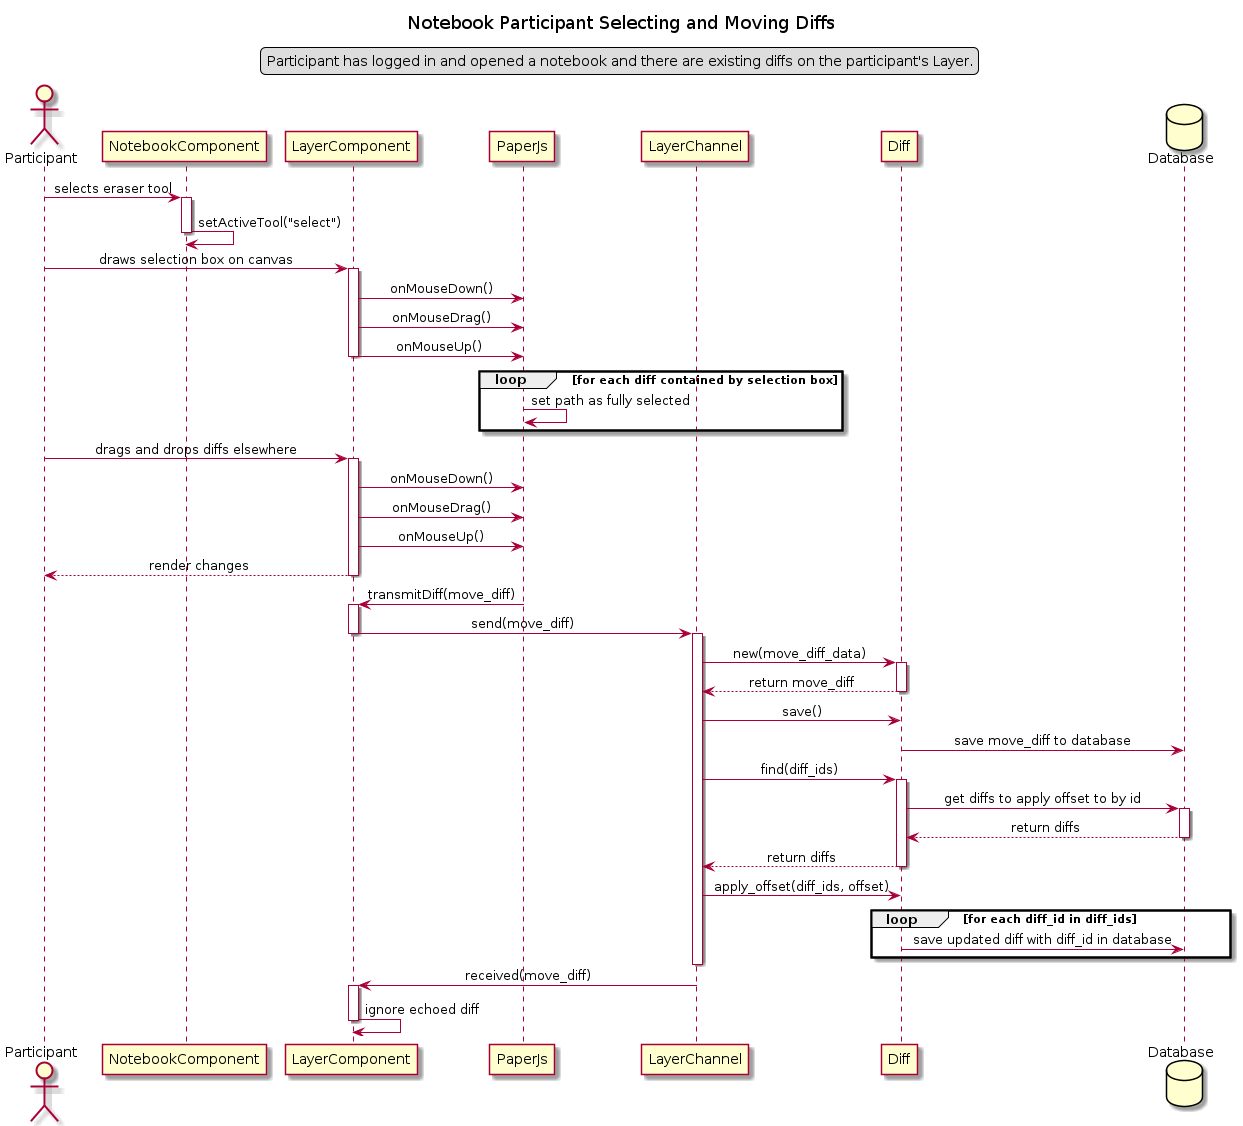

The diagram above was rendered by PlantUML. Its source (embedded in the PNG):
@startuml Notebook Participant Selecting and Moving
title Notebook Participant Selecting and Moving Diffs
skinparam sequenceMessageAlign center
legend top
Participant has logged in and opened a notebook and there are existing diffs on the participant's Layer.
endlegend

actor Participant as partic
participant NotebookComponent as nc
participant LayerComponent as lc
participant PaperJs as pjs
participant LayerChannel as lch
participant Diff as d
database Database as db

partic -> nc : selects eraser tool
activate nc
nc -> nc : setActiveTool("select")
deactivate nc
partic -> lc : draws selection box on canvas
activate lc
lc -> pjs : onMouseDown()
lc -> pjs : onMouseDrag()
lc -> pjs : onMouseUp()
deactivate lc
loop for each diff contained by selection box
  pjs -> pjs : set path as fully selected
end

partic -> lc : drags and drops diffs elsewhere
activate lc
lc -> pjs : onMouseDown()
lc -> pjs : onMouseDrag()
lc -> pjs : onMouseUp()
lc --> partic : render changes
deactivate lc

pjs -> lc : transmitDiff(move_diff)
activate lc
lc -> lch : send(move_diff)
deactivate lc
activate lch
lch -> d : new(move_diff_data)
activate d
d --> lch : return move_diff
deactivate d
lch -> d : save()
d -> db : save move_diff to database
lch -> d : find(diff_ids)
activate d
d -> db : get diffs to apply offset to by id
activate db
db --> d : return diffs
deactivate db
d --> lch : return diffs
deactivate d
lch -> d : apply_offset(diff_ids, offset)
loop for each diff_id in diff_ids
  d -> db : save updated diff with diff_id in database
end

deactivate lch
lch -> lc : received(move_diff)
activate lc
lc -> lc : ignore echoed diff
deactivate lc

@enduml